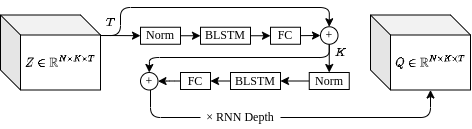

The diagram above was exported from draw.io. Its source (the exported page's mxGraphModel, read from the mxfile embedded in the PNG):
<mxGraphModel dx="243" dy="390" grid="1" gridSize="10" guides="1" tooltips="1" connect="1" arrows="1" fold="1" page="0" pageScale="1" pageWidth="850" pageHeight="1100" math="1" shadow="0">
  <root>
    <mxCell id="0" />
    <mxCell id="1" parent="0" />
    <mxCell id="55" value="" style="edgeStyle=none;html=1;" parent="1" target="45" edge="1">
      <mxGeometry relative="1" as="geometry">
        <mxPoint x="740" y="208" as="sourcePoint" />
      </mxGeometry>
    </mxCell>
    <mxCell id="61" style="edgeStyle=orthogonalEdgeStyle;html=1;entryX=0.5;entryY=0;entryDx=0;entryDy=0;" parent="1" target="49" edge="1">
      <mxGeometry relative="1" as="geometry">
        <mxPoint x="740" y="208.02857142857135" as="sourcePoint" />
        <Array as="points">
          <mxPoint x="760" y="208" />
          <mxPoint x="760" y="180" />
          <mxPoint x="969" y="180" />
        </Array>
      </mxGeometry>
    </mxCell>
    <mxCell id="51" style="edgeStyle=none;html=1;fontFamily=Times New Roman;" parent="1" source="45" target="46" edge="1">
      <mxGeometry relative="1" as="geometry" />
    </mxCell>
    <mxCell id="45" value="Norm" style="rounded=0;whiteSpace=wrap;html=1;fontFamily=Times New Roman;" parent="1" vertex="1">
      <mxGeometry x="780" y="199.75" width="40" height="17" as="geometry" />
    </mxCell>
    <mxCell id="52" style="edgeStyle=none;html=1;fontFamily=Times New Roman;" parent="1" source="46" target="47" edge="1">
      <mxGeometry relative="1" as="geometry" />
    </mxCell>
    <mxCell id="46" value="BLSTM" style="rounded=0;whiteSpace=wrap;html=1;fontFamily=Times New Roman;" parent="1" vertex="1">
      <mxGeometry x="840" y="199.75" width="50" height="17" as="geometry" />
    </mxCell>
    <mxCell id="54" style="edgeStyle=none;html=1;entryX=0;entryY=0.5;entryDx=0;entryDy=0;fontFamily=Times New Roman;" parent="1" source="47" target="49" edge="1">
      <mxGeometry relative="1" as="geometry" />
    </mxCell>
    <mxCell id="47" value="FC" style="rounded=0;whiteSpace=wrap;html=1;fontFamily=Times New Roman;" parent="1" vertex="1">
      <mxGeometry x="910" y="199.75" width="30" height="17" as="geometry" />
    </mxCell>
    <mxCell id="71" style="edgeStyle=orthogonalEdgeStyle;html=1;exitX=0.5;exitY=1;exitDx=0;exitDy=0;fontFamily=Times New Roman;" parent="1" source="49" target="70" edge="1">
      <mxGeometry relative="1" as="geometry" />
    </mxCell>
    <mxCell id="79" style="edgeStyle=orthogonalEdgeStyle;html=1;fontFamily=Times New Roman;" parent="1" source="49" target="76" edge="1">
      <mxGeometry relative="1" as="geometry">
        <Array as="points">
          <mxPoint x="969" y="230" />
          <mxPoint x="789" y="230" />
        </Array>
      </mxGeometry>
    </mxCell>
    <mxCell id="49" value="+" style="ellipse;whiteSpace=wrap;html=1;aspect=fixed;fontFamily=Times New Roman;" parent="1" vertex="1">
      <mxGeometry x="960" y="199.25" width="17.5" height="17.5" as="geometry" />
    </mxCell>
    <mxCell id="62" value="\[T\]" style="text;html=1;align=center;verticalAlign=middle;resizable=0;points=[];autosize=1;strokeColor=none;fillColor=none;fontFamily=Times New Roman;" parent="1" vertex="1">
      <mxGeometry x="725" y="180" width="50" height="30" as="geometry" />
    </mxCell>
    <mxCell id="73" value="" style="edgeStyle=orthogonalEdgeStyle;html=1;fontFamily=Times New Roman;" parent="1" source="70" target="72" edge="1">
      <mxGeometry relative="1" as="geometry" />
    </mxCell>
    <mxCell id="70" value="Norm" style="rounded=0;whiteSpace=wrap;html=1;fontFamily=Times New Roman;" parent="1" vertex="1">
      <mxGeometry x="948.75" y="245" width="40" height="17" as="geometry" />
    </mxCell>
    <mxCell id="75" style="edgeStyle=orthogonalEdgeStyle;html=1;fontFamily=Times New Roman;" parent="1" source="72" target="74" edge="1">
      <mxGeometry relative="1" as="geometry" />
    </mxCell>
    <mxCell id="72" value="BLSTM" style="rounded=0;whiteSpace=wrap;html=1;fontFamily=Times New Roman;" parent="1" vertex="1">
      <mxGeometry x="870" y="245" width="50" height="17" as="geometry" />
    </mxCell>
    <mxCell id="78" style="edgeStyle=orthogonalEdgeStyle;html=1;entryX=1;entryY=0.5;entryDx=0;entryDy=0;fontFamily=Times New Roman;" parent="1" source="74" target="76" edge="1">
      <mxGeometry relative="1" as="geometry" />
    </mxCell>
    <mxCell id="74" value="FC" style="rounded=0;whiteSpace=wrap;html=1;fontFamily=Times New Roman;" parent="1" vertex="1">
      <mxGeometry x="820" y="245" width="30" height="17" as="geometry" />
    </mxCell>
    <mxCell id="87" style="edgeStyle=orthogonalEdgeStyle;html=1;entryX=0;entryY=0.5;entryDx=0;entryDy=0;fontFamily=Times New Roman;endArrow=none;endFill=0;" parent="1" source="76" target="82" edge="1">
      <mxGeometry relative="1" as="geometry">
        <Array as="points">
          <mxPoint x="790" y="290" />
        </Array>
      </mxGeometry>
    </mxCell>
    <mxCell id="76" value="+" style="ellipse;whiteSpace=wrap;html=1;aspect=fixed;fontFamily=Times New Roman;" parent="1" vertex="1">
      <mxGeometry x="780" y="245" width="17.5" height="17.5" as="geometry" />
    </mxCell>
    <mxCell id="80" value="\[K\]" style="text;html=1;align=center;verticalAlign=middle;resizable=0;points=[];autosize=1;strokeColor=none;fillColor=none;fontFamily=Times New Roman;" parent="1" vertex="1">
      <mxGeometry x="955" y="210" width="50" height="30" as="geometry" />
    </mxCell>
    <mxCell id="81" value="\[ Z \in \mathbb{R}^{N \times K \times T} \]" style="shape=cube;whiteSpace=wrap;html=1;boundedLbl=1;backgroundOutline=1;darkOpacity=0.05;darkOpacity2=0.1;fontFamily=Times New Roman;fillColor=none;" parent="1" vertex="1">
      <mxGeometry x="640" y="187.5" width="100" height="75" as="geometry" />
    </mxCell>
    <mxCell id="89" style="edgeStyle=orthogonalEdgeStyle;html=1;entryX=0;entryY=0;entryDx=60;entryDy=75;entryPerimeter=0;fontFamily=Times New Roman;endArrow=classic;endFill=1;" parent="1" source="82" target="88" edge="1">
      <mxGeometry relative="1" as="geometry" />
    </mxCell>
    <mxCell id="82" value="×&amp;nbsp;RNN Depth" style="text;html=1;strokeColor=none;fillColor=none;align=center;verticalAlign=middle;whiteSpace=wrap;rounded=0;fontFamily=Times New Roman;" parent="1" vertex="1">
      <mxGeometry x="840" y="280" width="80" height="20" as="geometry" />
    </mxCell>
    <mxCell id="88" value="\[ Q \in \mathbb{R}^{N \times K \times T} \]" style="shape=cube;whiteSpace=wrap;html=1;boundedLbl=1;backgroundOutline=1;darkOpacity=0.05;darkOpacity2=0.1;fontFamily=Times New Roman;fillColor=none;" parent="1" vertex="1">
      <mxGeometry x="1010" y="187.5" width="100" height="75" as="geometry" />
    </mxCell>
  </root>
</mxGraphModel>